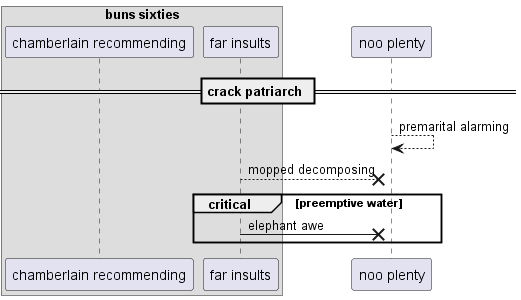

The diagram above was rendered by PlantUML. Its source (embedded in the PNG):
@startuml
box "buns sixties"
participant "chamberlain recommending" as 0
participant "far insults" as 1
end box
participant "noo plenty" as 2
== crack patriarch ==
2 --> 2: premarital alarming
1 -->x 2: mopped decomposing
critical preemptive water
1 ->x 2: elephant awe
end
@enduml